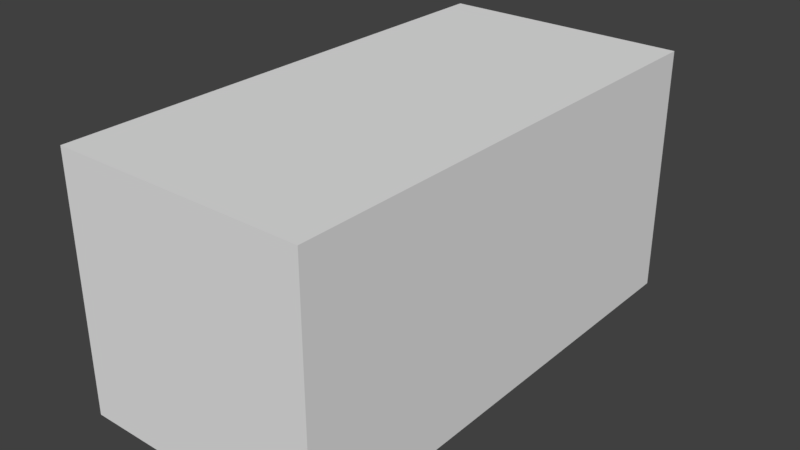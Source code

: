 # Source: half.blend  (saved by Blender 2.79.0; exported with 4.5.12 LTS)
import bpy
from mathutils import Matrix  # noqa: F401  (used for matrix-valued properties, if any)

bpy.ops.wm.read_factory_settings(use_empty=True)
scene = bpy.context.scene
scene.name = 'Scene'

# ---- collections
col_collection_1 = bpy.data.collections.new('Collection 1'); scene.collection.children.link(col_collection_1)

# ---- materials (node trees are filled in below, after node groups)
mat_material = bpy.data.materials.new('Material')
mat_material.alpha_threshold = 0.0
mat_material.use_transparent_shadow = False
mat_material.roughness = 0.5
mat_material.line_color = (0.0, 0.0, 0.0, 1.0)

# ---- material node trees

# ---- world
world_world = bpy.data.worlds.new('World'); scene.world = world_world
world_world.color = (0.05088, 0.05088, 0.05088)
world_world.use_sun_shadow = False
world_world.sun_shadow_jitter_overblur = 0.0
world_world.cycles.sampling_method = 'MANUAL'

# ---- meshes
me_cube = bpy.data.meshes.new('Cube')
me_cube.from_pydata([(0.0, 1.0, -1.0), (0.0, -1.0, -1.0), (-1.0, -1.0, -1.0), (-1.0, 1.0, -1.0), (4.768e-07, 1.0, 0.0), (-6.557e-07, -1.0, 0.0), (-1.0, -1.0, 0.0), (-1.0, 1.0, 0.0)], [], [(0, 1, 2, 3), (4, 7, 6, 5), (0, 4, 5, 1), (1, 5, 6, 2), (2, 6, 7, 3), (4, 0, 3, 7)])
_uv = me_cube.uv_layers.new(name='UVMap')
_uv.uv.foreach_set('vector', [0.7496, 0.2497, 0.2502, 0.2497, 0.2502, -2.384e-07, 0.7496, -1.788e-07, 0.2503, 0.7498, 0.2503, 0.5, 0.7498, 0.5, 0.7498, 0.7498, 0.7497, 0.2502, 0.7497, 0.4999, 0.2503, 0.4999, 0.2503, 0.2502, 0.9998, 0.5002, 0.9998, 0.7499, 0.7501, 0.7499, 0.7501, 0.5002, 0.25, 0.9997, 0.25, 0.75, 0.7494, 0.75, 0.7494, 0.9997, 0.2499, 0.5001, 0.2499, 0.7498, 0.0001914, 0.7498, 0.0001912, 0.5001])
me_cube.materials.append(mat_material)
me_cube.use_remesh_preserve_volume = False
me_cube.use_remesh_preserve_attributes = False
me_cube.use_mirror_vertex_groups = False
me_cube.update()

# ---- objects
ob_cube = bpy.data.objects.new('Cube', me_cube)

# ---- transforms, parenting, visibility, modifiers, constraints
ob_cube.location = (0.0, 0.0, 0.0)
ob_cube.lock_rotations_4d = False
ob_cube.empty_display_type = 'ARROWS'
ob_cube.lineart.crease_threshold = 0.0

# ---- collection membership
col_collection_1.objects.link(ob_cube)

# ---- scene / render settings (as saved in the file)
scene.frame_start = 1; scene.frame_end = 250; scene.frame_set(1)
scene.render.engine = 'BLENDER_EEVEE_NEXT'
scene.render.resolution_percentage = 50
scene.render.dither_intensity = 0.0
scene.cycles.use_denoising = False
scene.cycles.samples = 128
scene.cycles.sampling_pattern = 'TABULATED_SOBOL'
scene.cycles.use_adaptive_sampling = False
scene.cycles.use_light_tree = False
scene.cycles.blur_glossy = 0.0
scene.cycles.sample_clamp_indirect = 0.0
scene.view_settings.view_transform = 'Standard'
bpy.context.view_layer.update()

# ---- added for rendering (the .blend has no active camera and no usable light): camera, sun
cam_auto = bpy.data.cameras.new('AutoCamera')
cam_auto.lens = 50.0
cam_auto.sensor_width = 36.0
cam_auto.clip_end = 1000.0
ob_auto_camera = bpy.data.objects.new('AutoCamera', cam_auto)
scene.collection.objects.link(ob_auto_camera)
ob_auto_camera.location = (1.76633, -2.7196, 1.31306)
ob_auto_camera.rotation_euler = (1.09748, -7.21219e-08, 0.694738)
scene.camera = ob_auto_camera
light_auto_sun = bpy.data.lights.new('AutoSun', 'SUN')
light_auto_sun.energy = 3.0
light_auto_sun.angle = 0.0523599
ob_auto_sun = bpy.data.objects.new('AutoSun', light_auto_sun)
scene.collection.objects.link(ob_auto_sun)
ob_auto_sun.rotation_euler = (0.872665, 0.174533, 0.523599)
bpy.context.view_layer.update()
